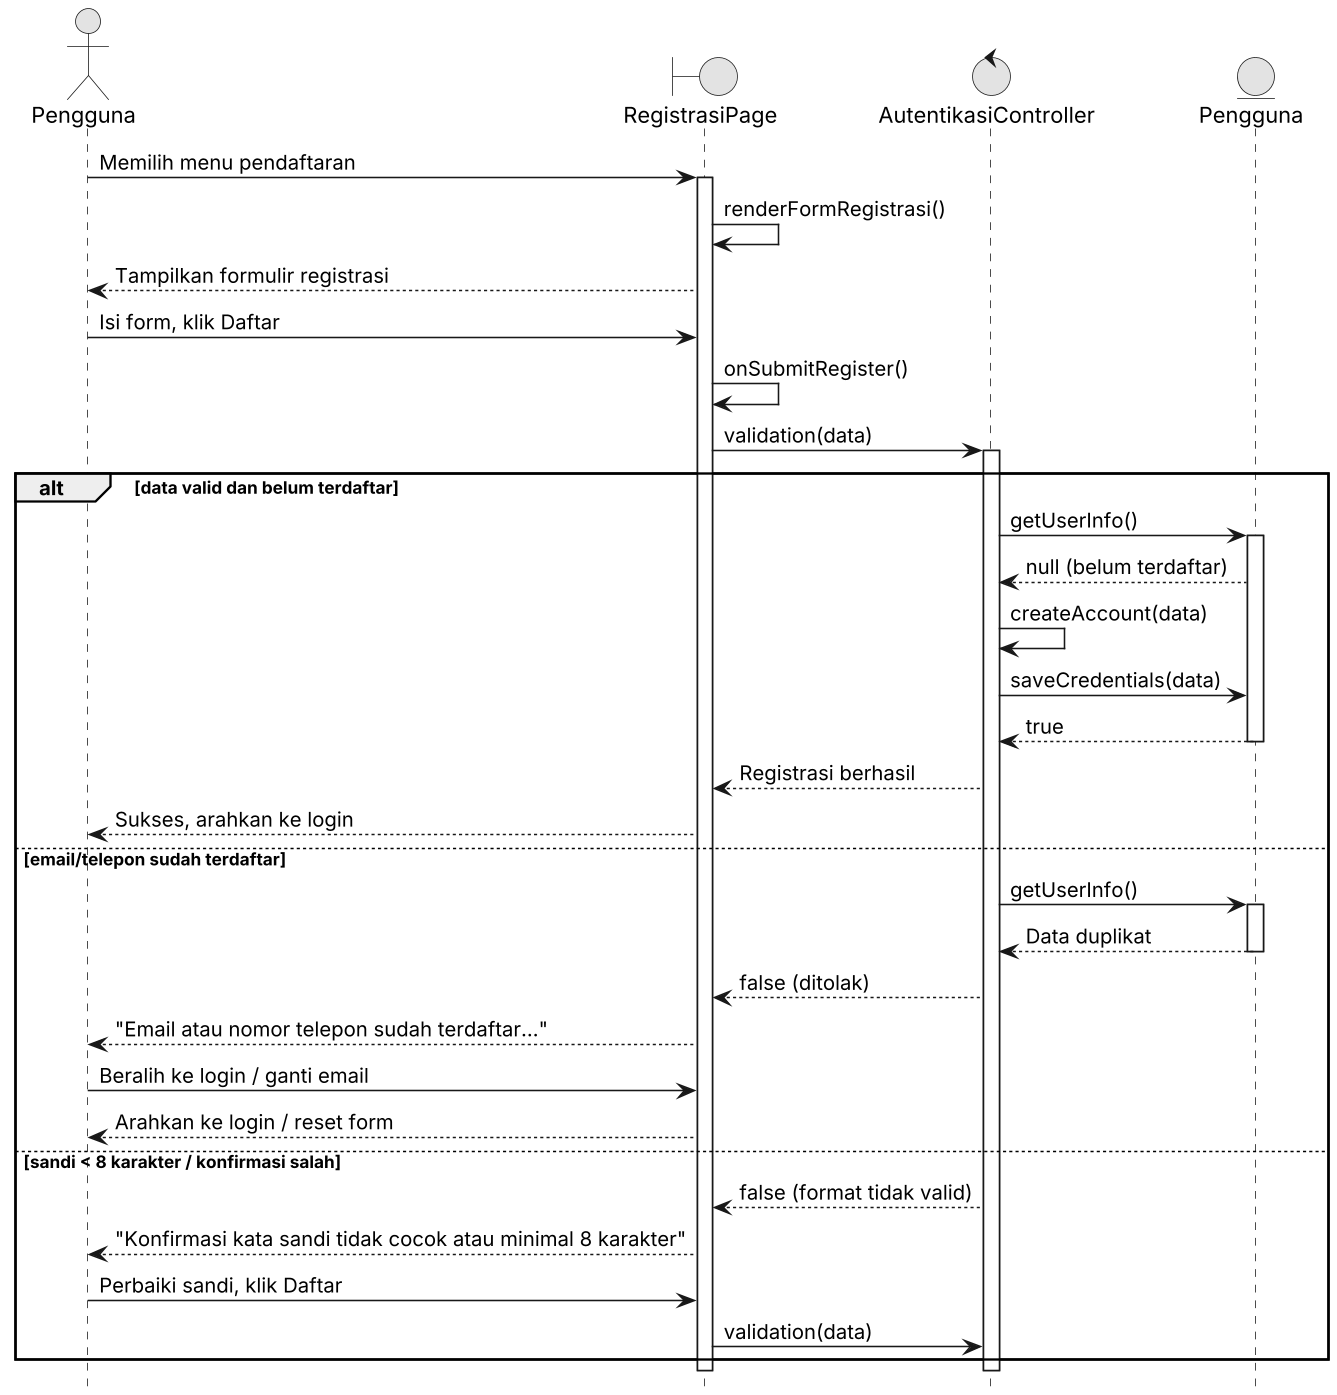

The diagram above was rendered by PlantUML. Its source (embedded in the PNG):
@startuml UC10_Sequence
skinparamlocked dpi 150
skinparam monochrome true
skinparam shadowing false
hide footbox

actor "Pengguna" as user
boundary "RegistrasiPage" as ui
control "AutentikasiController" as ctrl
entity "Pengguna" as entUser

user -> ui : Memilih menu pendaftaran
activate ui
ui -> ui : renderFormRegistrasi()
ui --> user : Tampilkan formulir registrasi
user -> ui : Isi form, klik Daftar
ui -> ui : onSubmitRegister()
ui -> ctrl : validation(data)
activate ctrl

alt data valid dan belum terdaftar
    ctrl -> entUser : getUserInfo()
    activate entUser
    entUser --> ctrl : null (belum terdaftar)
    ctrl -> ctrl : createAccount(data)
    ctrl -> entUser : saveCredentials(data)
    entUser --> ctrl : true
    deactivate entUser
    ctrl --> ui : Registrasi berhasil
    ui --> user : Sukses, arahkan ke login
else email/telepon sudah terdaftar
    ctrl -> entUser : getUserInfo()
    activate entUser
    entUser --> ctrl : Data duplikat
    deactivate entUser
    ctrl --> ui : false (ditolak)
    ui --> user : "Email atau nomor telepon sudah terdaftar..."
    user -> ui : Beralih ke login / ganti email
    ui --> user : Arahkan ke login / reset form
else sandi < 8 karakter / konfirmasi salah
    ctrl --> ui : false (format tidak valid)
    ui --> user : "Konfirmasi kata sandi tidak cocok atau minimal 8 karakter"
    user -> ui : Perbaiki sandi, klik Daftar
    ui -> ctrl : validation(data)
end

deactivate ctrl
deactivate ui
@enduml